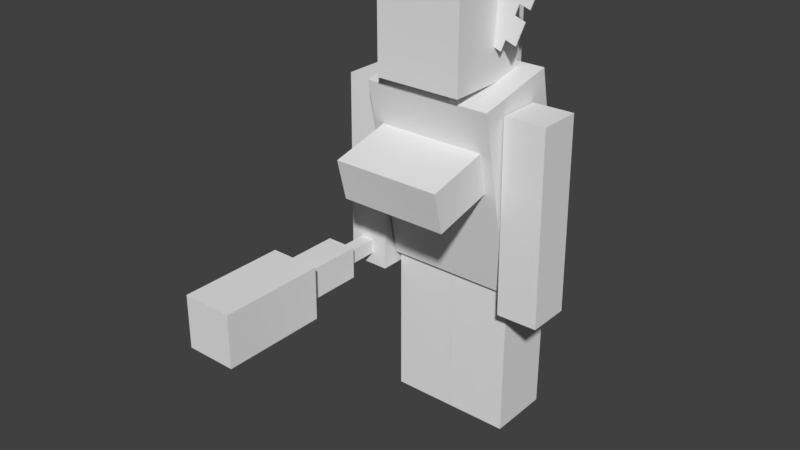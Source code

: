 # Source: cavelady_join4.blend  (saved by Blender 2.78.0; exported with 4.5.12 LTS)
import bpy
from mathutils import Matrix  # noqa: F401  (used for matrix-valued properties, if any)

bpy.ops.wm.read_factory_settings(use_empty=True)
scene = bpy.context.scene
scene.name = 'Scene'

# ---- collections
col_collection_1 = bpy.data.collections.new('Collection 1'); scene.collection.children.link(col_collection_1)

# ---- materials (node trees are filled in below, after node groups)
mat_material_001 = bpy.data.materials.new('Material.001')
mat_material_001.alpha_threshold = 0.0
mat_material_001.use_transparent_shadow = False
mat_material_001.roughness = 0.5

# ---- material node trees

# ---- world
world_world = bpy.data.worlds.new('World'); scene.world = world_world
world_world.color = (0.05088, 0.05088, 0.05088)
world_world.use_sun_shadow = False
world_world.sun_shadow_jitter_overblur = 0.0
world_world.cycles.sampling_method = 'MANUAL'

# ---- meshes
me_plane_003 = bpy.data.meshes.new('Plane.003')
me_plane_003.from_pydata([(-0.3668, -0.3668, -0.005), (-0.3668, 0.1332, -0.005), (0.1332, -0.3668, -0.005), (0.1332, 0.1332, -0.005), (-0.3668, -0.1168, -0.005), (0.3832, -0.3668, -0.005), (-0.3668, 0.3832, -0.005), (-0.1168, -0.3668, -0.005), (0.1332, 0.3832, -0.005), (0.1332, -0.1168, -0.005), (-0.1168, 0.1332, -0.005), (0.3832, 0.1332, -0.005), (0.3832, -0.1168, -0.005), (-0.1168, -0.1168, -0.005), (-0.1168, 0.3832, -0.005), (-0.3668, -0.2418, -0.005), (-0.3668, 0.2582, -0.005), (0.008152, -0.3668, -0.005), (0.1332, 0.008152, -0.005), (-0.2418, 0.1332, -0.005), (0.2582, 0.1332, -0.005), (0.2582, -0.3668, -0.005), (-0.2418, -0.3668, -0.005), (0.1332, 0.2582, -0.005), (0.1332, -0.2418, -0.005), (0.008152, 0.1332, -0.005), (0.3832, -0.2418, -0.005), (0.2582, -0.1168, -0.005), (-0.1168, 0.008152, -0.005), (-0.1168, -0.2418, -0.005), (-0.2418, -0.1168, -0.005), (0.008152, -0.1168, -0.005), (-0.1168, 0.2582, -0.005), (-0.2418, 0.3832, -0.005), (0.008152, 0.3832, -0.005), (0.3832, 0.2582, -0.005), (0.2582, 0.3832, -0.005), (0.2582, 0.2582, -0.005), (0.008152, 0.2582, -0.005), (-0.2418, 0.2582, -0.005), (0.008152, -0.2418, -0.005), (-0.2418, -0.2418, -0.005), (-0.2418, 0.008152, -0.005), (0.2582, -0.2418, -0.005), (0.2582, 0.008152, -0.005), (0.008152, 0.008152, -0.005), (-0.3668, -0.2418, 0.005), (-0.3668, -0.3668, 0.005), (-0.3668, 0.2582, 0.005), (-0.3668, 0.1332, 0.005), (0.008152, -0.3668, 0.005), (0.1332, -0.3668, 0.005), (0.1332, 0.008152, 0.005), (0.1332, 0.1332, 0.005), (-0.2418, 0.1332, 0.005), (0.2582, 0.1332, 0.005), (0.2582, -0.3668, 0.005), (0.3832, -0.3668, 0.005), (-0.2418, -0.3668, 0.005), (-0.1168, -0.3668, 0.005), (0.1332, 0.2582, 0.005), (0.1332, 0.3832, 0.005), (0.1332, -0.2418, 0.005), (0.1332, -0.1168, 0.005), (0.008152, 0.1332, 0.005), (-0.1168, 0.1332, 0.005), (0.3832, -0.2418, 0.005), (0.3832, -0.1168, 0.005), (0.2582, -0.1168, 0.005), (-0.1168, 0.008152, 0.005), (-0.1168, -0.2418, 0.005), (-0.1168, -0.1168, 0.005), (-0.2418, -0.1168, 0.005), (-0.3668, -0.1168, 0.005), (0.008152, -0.1168, 0.005), (-0.1168, 0.2582, 0.005), (-0.1168, 0.3832, 0.005), (-0.2418, 0.3832, 0.005), (-0.3668, 0.3832, 0.005), (0.2582, 0.3832, 0.005), (0.3832, 0.1332, 0.005), (0.008152, 0.3832, 0.005), (0.3832, 0.2582, 0.005), (0.2582, 0.2582, 0.005), (0.008152, 0.2582, 0.005), (-0.2418, 0.2582, 0.005), (0.008152, -0.2418, 0.005), (-0.2418, -0.2418, 0.005), (-0.2418, 0.008152, 0.005), (0.2582, -0.2418, 0.005), (0.2582, 0.008152, 0.005), (0.008152, 0.008152, 0.005)], [], [(45, 25, 3, 18), (43, 27, 12, 26), (42, 19, 10, 28), (41, 30, 13, 29), (40, 31, 9, 24), (39, 33, 14, 32), (38, 34, 8, 23), (23, 8, 36, 37), (3, 23, 37, 20), (20, 37, 35, 11), (10, 32, 38, 25), (25, 38, 23, 3), (16, 6, 33, 39), (1, 16, 39, 19), (19, 39, 32, 10), (29, 13, 31, 40), (17, 40, 24, 2), (15, 4, 30, 41), (0, 15, 41, 22), (22, 41, 29, 7), (30, 42, 28, 13), (24, 9, 27, 43), (21, 43, 26, 5), (18, 3, 20, 44), (9, 18, 44, 27), (28, 10, 25, 45), (13, 28, 45, 31), (31, 45, 18, 9), (91, 52, 53, 64), (89, 66, 67, 68), (88, 69, 65, 54), (87, 70, 71, 72), (86, 62, 63, 74), (85, 75, 76, 77), (84, 60, 61, 81), (60, 83, 79, 61), (53, 55, 83, 60), (55, 80, 82, 83), (65, 64, 84, 75), (64, 53, 60, 84), (48, 85, 77, 78), (49, 54, 85, 48), (54, 65, 75, 85), (70, 86, 74, 71), (50, 51, 62, 86), (46, 87, 72, 73), (47, 58, 87, 46), (58, 59, 70, 87), (72, 71, 69, 88), (62, 89, 68, 63), (56, 57, 66, 89), (52, 90, 55, 53), (63, 68, 90, 52), (69, 91, 64, 65), (71, 74, 91, 69), (74, 63, 52, 91), (6, 16, 48, 78), (14, 33, 77, 76), (43, 21, 56, 89), (8, 34, 81, 61), (24, 43, 89, 62), (20, 11, 80, 55), (26, 12, 67, 66), (11, 35, 82, 80), (0, 22, 58, 47), (40, 17, 50, 86), (37, 36, 79, 83), (44, 20, 55, 90), (29, 40, 86, 70), (27, 44, 90, 68), (15, 0, 47, 46), (2, 24, 62, 51), (16, 1, 49, 48), (30, 4, 73, 72), (35, 37, 83, 82), (17, 2, 51, 50), (5, 26, 66, 57), (34, 38, 84, 81), (12, 27, 68, 67), (32, 14, 76, 75), (1, 19, 54, 49), (33, 6, 78, 77), (38, 32, 75, 84), (7, 29, 70, 59), (19, 42, 88, 54), (36, 8, 61, 79), (21, 5, 57, 56), (42, 30, 72, 88), (4, 15, 46, 73), (22, 7, 59, 58)])
_uv = me_plane_003.uv_layers.new(name='UVMap')
_uv.uv.foreach_set('vector', [0.1644, 0.6712, 0.1714, 0.6712, 0.1714, 0.6571, 0.1644, 0.6571, 0.1489, 0.6394, 0.1555, 0.6394, 0.1555, 0.6263, 0.1489, 0.6263, 0.1642, 0.7028, 0.1715, 0.7028, 0.1715, 0.6882, 0.1642, 0.6882, 0.1487, 0.7025, 0.1557, 0.7025, 0.1557, 0.6885, 0.1487, 0.6885, 0.1489, 0.6708, 0.1556, 0.6708, 0.1556, 0.6575, 0.1489, 0.6575, 0.1801, 0.7025, 0.187, 0.7025, 0.187, 0.6886, 0.1801, 0.6886, 0.18, 0.6712, 0.1871, 0.6712, 0.1871, 0.6571, 0.18, 0.6571, 0.1803, 0.655, 0.1868, 0.655, 0.1868, 0.642, 0.1803, 0.642, 0.1724, 0.6551, 0.1791, 0.6551, 0.1791, 0.6418, 0.1724, 0.6418, 0.1723, 0.6396, 0.1791, 0.6396, 0.1791, 0.626, 0.1723, 0.626, 0.1724, 0.6865, 0.179, 0.6865, 0.179, 0.6732, 0.1724, 0.6732, 0.1723, 0.671, 0.1792, 0.671, 0.1792, 0.6573, 0.1723, 0.6573, 0.1802, 0.7179, 0.1869, 0.7179, 0.1869, 0.7044, 0.1802, 0.7044, 0.1723, 0.7179, 0.1791, 0.7179, 0.1791, 0.7044, 0.1723, 0.7044, 0.1724, 0.7021, 0.179, 0.7021, 0.179, 0.6889, 0.1724, 0.6889, 0.1489, 0.6865, 0.1556, 0.6865, 0.1556, 0.6732, 0.1489, 0.6732, 0.1412, 0.6705, 0.1475, 0.6705, 0.1475, 0.6578, 0.1412, 0.6578, 0.149, 0.718, 0.1558, 0.718, 0.1558, 0.7044, 0.149, 0.7044, 0.141, 0.7181, 0.1479, 0.7181, 0.1479, 0.7043, 0.141, 0.7043, 0.1409, 0.7024, 0.1478, 0.7024, 0.1478, 0.6886, 0.1409, 0.6886, 0.1567, 0.7023, 0.1634, 0.7023, 0.1634, 0.6887, 0.1567, 0.6887, 0.1488, 0.6554, 0.1557, 0.6554, 0.1557, 0.6416, 0.1488, 0.6416, 0.1415, 0.6386, 0.1473, 0.6386, 0.1473, 0.627, 0.1415, 0.627, 0.1647, 0.6549, 0.1711, 0.6549, 0.1711, 0.6421, 0.1647, 0.6421, 0.1569, 0.6548, 0.1632, 0.6548, 0.1632, 0.6422, 0.1569, 0.6422, 0.1645, 0.6867, 0.1713, 0.6867, 0.1713, 0.673, 0.1645, 0.673, 0.1566, 0.6867, 0.1635, 0.6867, 0.1635, 0.673, 0.1566, 0.673, 0.1567, 0.6708, 0.1634, 0.6708, 0.1634, 0.6575, 0.1567, 0.6575, 0.1644, 0.6712, 0.1644, 0.6571, 0.1714, 0.6571, 0.1714, 0.6712, 0.1489, 0.6394, 0.1489, 0.6263, 0.1555, 0.6263, 0.1555, 0.6394, 0.1642, 0.7028, 0.1642, 0.6882, 0.1715, 0.6882, 0.1715, 0.7028, 0.1487, 0.7025, 0.1487, 0.6885, 0.1557, 0.6885, 0.1557, 0.7025, 0.1489, 0.6708, 0.1489, 0.6575, 0.1556, 0.6575, 0.1556, 0.6708, 0.1801, 0.7025, 0.1801, 0.6886, 0.187, 0.6886, 0.187, 0.7025, 0.18, 0.6712, 0.18, 0.6571, 0.1871, 0.6571, 0.1871, 0.6712, 0.1803, 0.655, 0.1803, 0.642, 0.1868, 0.642, 0.1868, 0.655, 0.1724, 0.6551, 0.1724, 0.6418, 0.1791, 0.6418, 0.1791, 0.6551, 0.1723, 0.6396, 0.1723, 0.626, 0.1791, 0.626, 0.1791, 0.6396, 0.1724, 0.6865, 0.1724, 0.6732, 0.179, 0.6732, 0.179, 0.6865, 0.1723, 0.671, 0.1723, 0.6573, 0.1792, 0.6573, 0.1792, 0.671, 0.1802, 0.7179, 0.1802, 0.7044, 0.1869, 0.7044, 0.1869, 0.7179, 0.1723, 0.7179, 0.1723, 0.7044, 0.1791, 0.7044, 0.1791, 0.7179, 0.1724, 0.7021, 0.1724, 0.6889, 0.179, 0.6889, 0.179, 0.7021, 0.1489, 0.6865, 0.1489, 0.6732, 0.1556, 0.6732, 0.1556, 0.6865, 0.1412, 0.6705, 0.1412, 0.6578, 0.1475, 0.6578, 0.1475, 0.6705, 0.149, 0.718, 0.149, 0.7044, 0.1558, 0.7044, 0.1558, 0.718, 0.141, 0.7181, 0.141, 0.7043, 0.1479, 0.7043, 0.1479, 0.7181, 0.1409, 0.7024, 0.1409, 0.6886, 0.1478, 0.6886, 0.1478, 0.7024, 0.1567, 0.7023, 0.1567, 0.6887, 0.1634, 0.6887, 0.1634, 0.7023, 0.1488, 0.6554, 0.1488, 0.6416, 0.1557, 0.6416, 0.1557, 0.6554, 0.1415, 0.6386, 0.1415, 0.627, 0.1473, 0.627, 0.1473, 0.6386, 0.1647, 0.6549, 0.1647, 0.6421, 0.1711, 0.6421, 0.1711, 0.6549, 0.1569, 0.6548, 0.1569, 0.6422, 0.1632, 0.6422, 0.1632, 0.6548, 0.1645, 0.6867, 0.1645, 0.673, 0.1713, 0.673, 0.1713, 0.6867, 0.1566, 0.6867, 0.1566, 0.673, 0.1635, 0.673, 0.1635, 0.6867, 0.1567, 0.6708, 0.1567, 0.6575, 0.1634, 0.6575, 0.1634, 0.6708, 0.1869, 0.7179, 0.1802, 0.7179, 0.1802, 0.7179, 0.1869, 0.7179, 0.187, 0.6886, 0.187, 0.7025, 0.187, 0.7025, 0.187, 0.6886, 0.1473, 0.6386, 0.1415, 0.6386, 0.1415, 0.6386, 0.1473, 0.6386, 0.1871, 0.6571, 0.1871, 0.6712, 0.1871, 0.6712, 0.1871, 0.6571, 0.1488, 0.6554, 0.1488, 0.6416, 0.1488, 0.6416, 0.1488, 0.6554, 0.1723, 0.6396, 0.1723, 0.626, 0.1723, 0.626, 0.1723, 0.6396, 0.1489, 0.6263, 0.1555, 0.6263, 0.1555, 0.6263, 0.1489, 0.6263, 0.1723, 0.626, 0.1791, 0.626, 0.1791, 0.626, 0.1723, 0.626, 0.141, 0.7181, 0.141, 0.7043, 0.141, 0.7043, 0.141, 0.7181, 0.1475, 0.6705, 0.1412, 0.6705, 0.1412, 0.6705, 0.1475, 0.6705, 0.1803, 0.642, 0.1868, 0.642, 0.1868, 0.642, 0.1803, 0.642, 0.1647, 0.6421, 0.1711, 0.6421, 0.1711, 0.6421, 0.1647, 0.6421, 0.1489, 0.6865, 0.1489, 0.6732, 0.1489, 0.6732, 0.1489, 0.6865, 0.1569, 0.6422, 0.1632, 0.6422, 0.1632, 0.6422, 0.1569, 0.6422, 0.1479, 0.7181, 0.141, 0.7181, 0.141, 0.7181, 0.1479, 0.7181, 0.1412, 0.6578, 0.1475, 0.6578, 0.1475, 0.6578, 0.1412, 0.6578, 0.1791, 0.7179, 0.1723, 0.7179, 0.1723, 0.7179, 0.1791, 0.7179, 0.1558, 0.7044, 0.1558, 0.718, 0.1558, 0.718, 0.1558, 0.7044, 0.1791, 0.626, 0.1791, 0.6396, 0.1791, 0.6396, 0.1791, 0.626, 0.1412, 0.6705, 0.1412, 0.6578, 0.1412, 0.6578, 0.1412, 0.6705, 0.1415, 0.627, 0.1473, 0.627, 0.1473, 0.627, 0.1415, 0.627, 0.1871, 0.6712, 0.18, 0.6712, 0.18, 0.6712, 0.1871, 0.6712, 0.1555, 0.6263, 0.1555, 0.6394, 0.1555, 0.6394, 0.1555, 0.6263, 0.1801, 0.6886, 0.187, 0.6886, 0.187, 0.6886, 0.1801, 0.6886, 0.1723, 0.7179, 0.1723, 0.7044, 0.1723, 0.7044, 0.1723, 0.7179, 0.1869, 0.7044, 0.1869, 0.7179, 0.1869, 0.7179, 0.1869, 0.7044, 0.179, 0.6732, 0.179, 0.6865, 0.179, 0.6865, 0.179, 0.6732, 0.1409, 0.6886, 0.1478, 0.6886, 0.1478, 0.6886, 0.1409, 0.6886, 0.1715, 0.7028, 0.1642, 0.7028, 0.1642, 0.7028, 0.1715, 0.7028, 0.1868, 0.642, 0.1868, 0.655, 0.1868, 0.655, 0.1868, 0.642, 0.1415, 0.6386, 0.1415, 0.627, 0.1415, 0.627, 0.1415, 0.6386, 0.1634, 0.7023, 0.1567, 0.7023, 0.1567, 0.7023, 0.1634, 0.7023, 0.1558, 0.718, 0.149, 0.718, 0.149, 0.718, 0.1558, 0.718, 0.1409, 0.7024, 0.1409, 0.6886, 0.1409, 0.6886, 0.1409, 0.7024])
me_plane_003.use_remesh_preserve_volume = False
me_plane_003.use_remesh_preserve_attributes = False
me_plane_003.use_mirror_vertex_groups = False
me_plane_003.update()
me_cube_010 = bpy.data.meshes.new('Cube.010')
me_cube_010.from_pydata([(-0.4605, -0.2002, -1.159), (-0.4605, -0.2002, 1.159), (-0.4605, 0.2002, -1.159), (-0.4605, 0.2002, 1.159), (0.4605, -0.2002, -1.159), (0.4605, -0.2002, 1.159), (0.4605, 0.2002, -1.159), (0.4605, 0.2002, 1.159)], [], [(0, 1, 3, 2), (2, 3, 7, 6), (6, 7, 5, 4), (4, 5, 1, 0), (2, 6, 4, 0), (7, 3, 1, 5)])
_uv = me_cube_010.uv_layers.new(name='UVMap')
_uv.uv.foreach_set('vector', [0.9915, 0.7828, 0.9915, 0.968, 0.9849, 0.968, 0.9849, 0.7828, 0.9057, 0.7828, 0.9057, 0.968, 0.8682, 0.968, 0.8682, 0.7828, 0.9996, 0.7828, 0.9996, 0.968, 0.9929, 0.968, 0.9929, 0.7828, 0.8666, 0.7828, 0.8666, 0.968, 0.8291, 0.968, 0.8291, 0.7828, 0.8648, 0.745, 0.8648, 0.7702, 0.8471, 0.7702, 0.8471, 0.745, 0.955, 0.9278, 0.955, 0.9464, 0.9392, 0.9464, 0.9392, 0.9278])
me_cube_010.use_remesh_preserve_volume = False
me_cube_010.use_remesh_preserve_attributes = False
me_cube_010.use_mirror_vertex_groups = False
me_cube_010.update()
me_cube_009 = bpy.data.meshes.new('Cube.009')
me_cube_009.from_pydata([(-3.455, -2.047, -1.337), (-3.455, -2.047, 1.337), (-3.455, 2.047, -1.337), (-3.455, 2.047, 1.337), (3.455, -2.047, -1.337), (3.455, -2.047, 1.337), (3.455, 2.047, -1.337), (3.455, 2.047, 1.337)], [], [(0, 1, 3, 2), (2, 3, 7, 6), (6, 7, 5, 4), (4, 5, 1, 0), (2, 6, 4, 0), (7, 3, 1, 5)])
_uv = me_cube_009.uv_layers.new(name='UVMap')
_uv.uv.foreach_set('vector', [0.6402, 0.6255, 0.6402, 0.6867, 0.5943, 0.6867, 0.5943, 0.6255, 0.8436, 0.6255, 0.8436, 0.6867, 0.7664, 0.6867, 0.7664, 0.6255, 0.7652, 0.6255, 0.7652, 0.6867, 0.7194, 0.6867, 0.7194, 0.6255, 0.7183, 0.6255, 0.7183, 0.6867, 0.6412, 0.6867, 0.6412, 0.6255, 0.7192, 0.673, 0.7962, 0.673, 0.7962, 0.7806, 0.7192, 0.7806, 0.7181, 0.7806, 0.6411, 0.7806, 0.6411, 0.673, 0.7181, 0.673])
me_cube_009.use_remesh_preserve_volume = False
me_cube_009.use_remesh_preserve_attributes = False
me_cube_009.use_mirror_vertex_groups = False
me_cube_009.update()
me_cube_008 = bpy.data.meshes.new('Cube.008')
me_cube_008.from_pydata([(-0.8479, -0.8926, -5.785), (-0.8479, -0.8926, 5.785), (-0.8479, 0.8926, -5.785), (-0.8479, 0.8926, 5.785), (0.8479, -0.8926, -5.785), (0.8479, -0.8926, 5.785), (0.8479, 0.8926, -5.785), (0.8479, 0.8926, 5.785)], [], [(0, 1, 3, 2), (2, 3, 7, 6), (6, 7, 5, 4), (4, 5, 1, 0), (2, 6, 4, 0), (7, 3, 1, 5)])
_uv = me_cube_008.uv_layers.new(name='UVMap')
_uv.uv.foreach_set('vector', [0.6556, 0.7829, 0.6556, 0.9514, 0.6258, 0.9514, 0.6258, 0.7829, 0.7496, 0.7829, 0.7496, 0.9514, 0.7198, 0.9514, 0.7198, 0.7829, 0.7026, 0.7829, 0.7026, 0.9514, 0.6728, 0.9514, 0.6728, 0.7829, 0.6243, 0.7829, 0.6243, 0.9514, 0.5945, 0.9514, 0.5945, 0.7829, 0.6587, 0.9441, 0.6587, 0.9991, 0.6289, 0.9991, 0.6289, 0.9441, 0.7344, 0.9416, 0.7344, 0.9966, 0.7046, 0.9966, 0.7046, 0.9416])
me_cube_008.materials.append(mat_material_001)
me_cube_008.use_remesh_preserve_volume = False
me_cube_008.use_remesh_preserve_attributes = False
me_cube_008.use_mirror_vertex_groups = False
me_cube_008.update()
me_cube_007 = bpy.data.meshes.new('Cube.007')
me_cube_007.from_pydata([(-0.8479, -0.8926, -1.756), (-0.8479, -0.8926, 1.756), (-0.8479, 0.8926, -1.756), (-0.8479, 0.8926, 1.756), (0.8479, -0.8926, -1.756), (0.8479, -0.8926, 1.756), (0.8479, 0.8926, -1.756), (0.8479, 0.8926, 1.756)], [], [(0, 1, 3, 2), (2, 3, 7, 6), (6, 7, 5, 4), (4, 5, 1, 0), (2, 6, 4, 0), (7, 3, 1, 5)])
_uv = me_cube_007.uv_layers.new(name='UVMap')
_uv.uv.foreach_set('vector', [0.6556, 0.7829, 0.6556, 0.9514, 0.6258, 0.9514, 0.6258, 0.7829, 0.7496, 0.7829, 0.7496, 0.9514, 0.7198, 0.9514, 0.7198, 0.7829, 0.7026, 0.7829, 0.7026, 0.9514, 0.6728, 0.9514, 0.6728, 0.7829, 0.6243, 0.7829, 0.6243, 0.9514, 0.5945, 0.9514, 0.5945, 0.7829, 0.6587, 0.9441, 0.6587, 0.9991, 0.6289, 0.9991, 0.6289, 0.9441, 0.7344, 0.9416, 0.7344, 0.9966, 0.7046, 0.9966, 0.7046, 0.9416])
me_cube_007.materials.append(mat_material_001)
me_cube_007.use_remesh_preserve_volume = False
me_cube_007.use_remesh_preserve_attributes = False
me_cube_007.use_mirror_vertex_groups = False
me_cube_007.update()
me_cube_006 = bpy.data.meshes.new('Cube.006')
me_cube_006.from_pydata([(-1.354, -1.412, -6.316), (-1.354, -1.412, 6.316), (-1.354, 1.412, -6.316), (-1.354, 1.412, 6.316), (1.354, -1.412, -6.316), (1.354, -1.412, 6.316), (1.354, 1.412, -6.316), (1.354, 1.412, 6.316)], [], [(0, 1, 3, 2), (2, 3, 7, 6), (6, 7, 5, 4), (4, 5, 1, 0), (2, 6, 4, 0), (7, 3, 1, 5)])
_uv = me_cube_006.uv_layers.new(name='UVMap')
_uv.uv.foreach_set('vector', [0.03106, 0.4065, 0.03106, 0.6874, 0.0002731, 0.6874, 0.0002731, 0.4065, 0.1246, 0.4065, 0.1246, 0.6874, 0.09382, 0.6874, 0.09382, 0.4065, 0.09359, 0.4065, 0.09359, 0.6874, 0.0628, 0.6874, 0.0628, 0.4065, 0.06212, 0.4065, 0.06212, 0.6874, 0.03133, 0.6874, 0.03133, 0.4065, 0.09355, 0.7498, 0.06279, 0.7498, 0.06279, 0.6882, 0.09355, 0.6882, 0.0621, 0.7498, 0.03134, 0.7498, 0.03134, 0.6882, 0.0621, 0.6882])
me_cube_006.use_remesh_preserve_volume = False
me_cube_006.use_remesh_preserve_attributes = False
me_cube_006.use_mirror_vertex_groups = False
me_cube_006.update()
me_cube_005 = bpy.data.meshes.new('Cube.005')
me_cube_005.from_pydata([(-1.257, -1.274, -3.407), (-1.257, -1.274, 3.407), (-1.257, 1.274, -3.407), (-1.257, 1.274, 3.407), (1.257, -1.274, -3.407), (1.257, -1.274, 3.407), (1.257, 1.274, -3.407), (1.257, 1.274, 3.407)], [], [(0, 1, 3, 2), (2, 3, 7, 6), (6, 7, 5, 4), (4, 5, 1, 0), (2, 6, 4, 0), (7, 3, 1, 5)])
_uv = me_cube_005.uv_layers.new(name='UVMap')
_uv.uv.foreach_set('vector', [0.04668, 0.03172, 0.04668, 0.2809, 6.278e-05, 0.2809, 6.277e-05, 0.03172, 0.1874, 0.03172, 0.1874, 0.2809, 0.1408, 0.2809, 0.1408, 0.03172, 0.1404, 0.03172, 0.1404, 0.2809, 0.09383, 0.2809, 0.09383, 0.03172, 0.09367, 0.03172, 0.09367, 0.2809, 0.04705, 0.2809, 0.04705, 0.03172, 0.1405, 0.3748, 0.09406, 0.3748, 0.09406, 0.282, 0.1405, 0.282, 0.09345, 0.3748, 0.04701, 0.3748, 0.04701, 0.282, 0.09345, 0.282])
me_cube_005.use_remesh_preserve_volume = False
me_cube_005.use_remesh_preserve_attributes = False
me_cube_005.use_mirror_vertex_groups = False
me_cube_005.update()
me_cube_004 = bpy.data.meshes.new('Cube.004')
me_cube_004.from_pydata([(-0.8479, -0.8926, -1.756), (-0.8479, -0.8926, 1.756), (-0.8479, 0.8926, -1.756), (-0.8479, 0.8926, 1.756), (0.8479, -0.8926, -1.756), (0.8479, -0.8926, 1.756), (0.8479, 0.8926, -1.756), (0.8479, 0.8926, 1.756)], [], [(0, 1, 3, 2), (2, 3, 7, 6), (6, 7, 5, 4), (4, 5, 1, 0), (2, 6, 4, 0), (7, 3, 1, 5)])
_uv = me_cube_004.uv_layers.new(name='UVMap')
_uv.uv.foreach_set('vector', [0.6556, 0.7829, 0.6556, 0.9514, 0.6258, 0.9514, 0.6258, 0.7829, 0.7496, 0.7829, 0.7496, 0.9514, 0.7198, 0.9514, 0.7198, 0.7829, 0.7026, 0.7829, 0.7026, 0.9514, 0.6728, 0.9514, 0.6728, 0.7829, 0.6243, 0.7829, 0.6243, 0.9514, 0.5945, 0.9514, 0.5945, 0.7829, 0.6587, 0.9441, 0.6587, 0.9991, 0.6289, 0.9991, 0.6289, 0.9441, 0.7344, 0.9416, 0.7344, 0.9966, 0.7046, 0.9966, 0.7046, 0.9416])
me_cube_004.materials.append(mat_material_001)
me_cube_004.use_remesh_preserve_volume = False
me_cube_004.use_remesh_preserve_attributes = False
me_cube_004.use_mirror_vertex_groups = False
me_cube_004.update()
me_cube_003 = bpy.data.meshes.new('Cube.003')
me_cube_003.from_pydata([(-1.431, -0.9478, -2.144), (-1.431, -0.9478, 2.144), (-1.431, 0.9478, -2.144), (-1.431, 0.9478, 2.144), (1.431, -0.9478, -2.144), (1.431, -0.9478, 2.144), (1.431, 0.9478, -2.144), (1.431, 0.9478, 2.144)], [], [(0, 1, 3, 2), (2, 3, 7, 6), (6, 7, 5, 4), (4, 5, 1, 0), (2, 6, 4, 0), (7, 3, 1, 5)])
_uv = me_cube_003.uv_layers.new(name='UVMap')
_uv.uv.foreach_set('vector', [0.3275, 0.5948, 0.3275, 0.8746, 0.2667, 0.8746, 0.2667, 0.5948, 0.5778, 0.5948, 0.5778, 0.8746, 0.4847, 0.8746, 0.4847, 0.5948, 0.4831, 0.5948, 0.4831, 0.8746, 0.4222, 0.8746, 0.4222, 0.5948, 0.4215, 0.5948, 0.4215, 0.8746, 0.3284, 0.8746, 0.3284, 0.5948, 0.5154, 0.9999, 0.4223, 0.9999, 0.4223, 0.8766, 0.5154, 0.8766, 0.4214, 0.9999, 0.3282, 0.9999, 0.3282, 0.8766, 0.4214, 0.8766])
me_cube_003.use_remesh_preserve_volume = False
me_cube_003.use_remesh_preserve_attributes = False
me_cube_003.use_mirror_vertex_groups = False
me_cube_003.update()
me_cube_002 = bpy.data.meshes.new('Cube.002')
me_cube_002.from_pydata([(-1.905, -1.883, -1.899), (-1.905, -1.883, 1.899), (-1.905, 1.883, -1.899), (-1.905, 1.883, 1.899), (1.905, -1.883, -1.899), (1.905, -1.883, 1.899), (1.905, 1.883, -1.899), (1.905, 1.883, 1.899)], [], [(0, 1, 3, 2), (2, 3, 7, 6), (6, 7, 5, 4), (4, 5, 1, 0), (2, 6, 4, 0), (7, 3, 1, 5)])
_uv = me_cube_002.uv_layers.new(name='UVMap')
_uv.uv.foreach_set('vector', [0.06233, 0.7517, 0.06233, 0.8744, 0.0009298, 0.8744, 0.0009298, 0.7517, 0.2491, 0.7517, 0.2491, 0.8744, 0.1877, 0.8744, 0.1877, 0.7517, 0.1868, 0.7517, 0.1868, 0.8744, 0.1254, 0.8744, 0.1254, 0.7517, 0.1243, 0.7517, 0.1243, 0.8744, 0.06287, 0.8744, 0.06287, 0.7517, 0.187, 0.8767, 0.187, 0.9994, 0.1256, 0.9994, 0.1256, 0.8767, 0.1243, 0.8768, 0.1243, 0.9995, 0.06287, 0.9995, 0.06287, 0.8768])
me_cube_002.use_remesh_preserve_volume = False
me_cube_002.use_remesh_preserve_attributes = False
me_cube_002.use_mirror_vertex_groups = False
me_cube_002.update()
me_cube_001 = bpy.data.meshes.new('Cube.001')
me_cube_001.from_pydata([(-1.354, -1.412, -6.316), (-1.354, -1.412, 6.316), (-1.354, 1.412, -6.316), (-1.354, 1.412, 6.316), (1.354, -1.412, -6.316), (1.354, -1.412, 6.316), (1.354, 1.412, -6.316), (1.354, 1.412, 6.316)], [], [(0, 1, 3, 2), (2, 3, 7, 6), (6, 7, 5, 4), (4, 5, 1, 0), (2, 6, 4, 0), (7, 3, 1, 5)])
_uv = me_cube_001.uv_layers.new(name='UVMap')
_uv.uv.foreach_set('vector', [0.03106, 0.4065, 0.03106, 0.6874, 0.0002731, 0.6874, 0.0002731, 0.4065, 0.1246, 0.4065, 0.1246, 0.6874, 0.09382, 0.6874, 0.09382, 0.4065, 0.09359, 0.4065, 0.09359, 0.6874, 0.0628, 0.6874, 0.0628, 0.4065, 0.06212, 0.4065, 0.06212, 0.6874, 0.03133, 0.6874, 0.03133, 0.4065, 0.09355, 0.7498, 0.06279, 0.7498, 0.06279, 0.6882, 0.09355, 0.6882, 0.0621, 0.7498, 0.03134, 0.7498, 0.03134, 0.6882, 0.0621, 0.6882])
me_cube_001.use_remesh_preserve_volume = False
me_cube_001.use_remesh_preserve_attributes = False
me_cube_001.use_mirror_vertex_groups = False
me_cube_001.update()
me_cube = bpy.data.meshes.new('Cube')
me_cube.from_pydata([(-1.257, -1.274, -3.407), (-1.257, -1.274, 3.407), (-1.257, 1.274, -3.407), (-1.257, 1.274, 3.407), (1.257, -1.274, -3.407), (1.257, -1.274, 3.407), (1.257, 1.274, -3.407), (1.257, 1.274, 3.407)], [], [(0, 1, 3, 2), (2, 3, 7, 6), (6, 7, 5, 4), (4, 5, 1, 0), (2, 6, 4, 0), (7, 3, 1, 5)])
_uv = me_cube.uv_layers.new(name='UVMap')
_uv.uv.foreach_set('vector', [0.04668, 0.03172, 0.04668, 0.2809, 6.278e-05, 0.2809, 6.277e-05, 0.03172, 0.1874, 0.03172, 0.1874, 0.2809, 0.1408, 0.2809, 0.1408, 0.03172, 0.1404, 0.03172, 0.1404, 0.2809, 0.09383, 0.2809, 0.09383, 0.03172, 0.09367, 0.03172, 0.09367, 0.2809, 0.04705, 0.2809, 0.04705, 0.03172, 0.1405, 0.3748, 0.09406, 0.3748, 0.09406, 0.282, 0.1405, 0.282, 0.09345, 0.3748, 0.04701, 0.3748, 0.04701, 0.282, 0.09345, 0.282])
me_cube.use_remesh_preserve_volume = False
me_cube.use_remesh_preserve_attributes = False
me_cube.use_mirror_vertex_groups = False
me_cube.update()
arm_armature_001 = bpy.data.armatures.new('Armature.001')  # bones are not reproduced

# ---- objects
ob_armature = bpy.data.objects.new('Armature', arm_armature_001)
ob_rose = bpy.data.objects.new('Rose', me_plane_003)
ob_hair = bpy.data.objects.new('Hair', me_cube_010)
ob_boobs = bpy.data.objects.new('Boobs', me_cube_009)
ob_handle = bpy.data.objects.new('Handle', me_cube_008)
ob_club1 = bpy.data.objects.new('Club1', me_cube_007)
ob_arm_left = bpy.data.objects.new('Arm_Left', me_cube_006)
ob_leg_left = bpy.data.objects.new('Leg_Left', me_cube_005)
ob_club2 = bpy.data.objects.new('Club2', me_cube_004)
ob_body = bpy.data.objects.new('Body', me_cube_003)
ob_head = bpy.data.objects.new('Head', me_cube_002)
ob_arm_right = bpy.data.objects.new('Arm_Right', me_cube_001)
ob_leg_right = bpy.data.objects.new('Leg_Right', me_cube)

# ---- transforms, parenting, visibility, modifiers, constraints
ob_armature.location = (0.2273, 0.0, 0.0)
ob_armature.show_in_front = True
ob_armature.lineart.crease_threshold = 0.0
ob_rose.parent = ob_armature
ob_rose.matrix_parent_inverse = Matrix(((1.0, 0.0, 0.0, -0.2273), (0.0, 1.0, 0.0, 0.0), (0.0, 0.0, 1.0, 0.0), (0.0, 0.0, 0.0, 1.0)))
ob_rose.location = (0.2676, -0.2276, 3.054)
ob_rose.rotation_euler = (1.835, 1.9, 0.2506)
ob_rose.scale = (0.6455, 0.6455, 0.6455)
ob_rose.lineart.crease_threshold = 0.0
_vg = ob_rose.vertex_groups.new(name='Body')
_vg = ob_rose.vertex_groups.new(name='Head')
_vg = ob_rose.vertex_groups.new(name='Hair')
_vg = ob_rose.vertex_groups.new(name='Boobs')
_vg = ob_rose.vertex_groups.new(name='Leg_Left')
_vg = ob_rose.vertex_groups.new(name='Leg_Right')
_vg = ob_rose.vertex_groups.new(name='Arm_Right')
_vg = ob_rose.vertex_groups.new(name='Club')
_vg = ob_rose.vertex_groups.new(name='Arm_Left')
_m = ob_rose.modifiers.new('Armature', 'ARMATURE')
_m.object = ob_armature
ob_hair.parent = ob_armature
ob_hair.matrix_parent_inverse = Matrix(((1.0, 0.0, 0.0, -0.2273), (0.0, 1.0, 0.0, 0.0), (0.0, 0.0, 1.0, 0.0), (0.0, 0.0, 0.0, 1.0)))
ob_hair.location = (-0.01169, 0.08953, 2.545)
ob_hair.scale = (0.4749, 0.4749, 0.4749)
ob_hair.lineart.crease_threshold = 0.0
_vg = ob_hair.vertex_groups.new(name='Body')
_vg = ob_hair.vertex_groups.new(name='Head')
_vg = ob_hair.vertex_groups.new(name='Hair')
_vg.add([0, 1, 2, 3, 4, 5, 6, 7], 1.0, 'REPLACE')
_vg = ob_hair.vertex_groups.new(name='Boobs')
_vg = ob_hair.vertex_groups.new(name='Leg_Left')
_vg = ob_hair.vertex_groups.new(name='Leg_Right')
_vg = ob_hair.vertex_groups.new(name='Arm_Right')
_vg = ob_hair.vertex_groups.new(name='Club')
_vg = ob_hair.vertex_groups.new(name='Arm_Left')
_m = ob_hair.modifiers.new('Armature', 'ARMATURE')
_m.object = ob_armature
ob_boobs.parent = ob_armature
ob_boobs.matrix_parent_inverse = Matrix(((1.0, 0.0, 0.0, -0.2273), (0.0, 1.0, 0.0, 0.0), (0.0, 0.0, 1.0, 0.0), (0.0, 0.0, 0.0, 1.0)))
ob_boobs.location = (-0.004448, -0.6611, 1.985)
ob_boobs.rotation_euler = (0.2407, 5.294e-17, 6.402e-18)
ob_boobs.scale = (0.1119, 0.1119, 0.1119)
ob_boobs.lineart.crease_threshold = 0.0
_vg = ob_boobs.vertex_groups.new(name='Body')
_vg = ob_boobs.vertex_groups.new(name='Head')
_vg = ob_boobs.vertex_groups.new(name='Hair')
_vg = ob_boobs.vertex_groups.new(name='Boobs')
_vg.add([0, 1, 2, 3, 4, 5, 6, 7], 1.0, 'REPLACE')
_vg = ob_boobs.vertex_groups.new(name='Leg_Left')
_vg = ob_boobs.vertex_groups.new(name='Leg_Right')
_vg = ob_boobs.vertex_groups.new(name='Arm_Right')
_vg = ob_boobs.vertex_groups.new(name='Club')
_vg = ob_boobs.vertex_groups.new(name='Arm_Left')
_m = ob_boobs.modifiers.new('Armature', 'ARMATURE')
_m.object = ob_armature
ob_handle.parent = ob_armature
ob_handle.matrix_parent_inverse = Matrix(((1.0, 0.0, 0.0, -0.2273), (0.0, 1.0, 0.0, 0.0), (0.0, 0.0, 1.0, 0.0), (0.0, 0.0, 0.0, 1.0)))
ob_handle.location = (-0.6424, -0.3012, 1.171)
ob_handle.rotation_euler = (-1.571, 0.008625, 1.159e-09)
ob_handle.scale = (0.05772, 0.05772, 0.05772)
ob_handle.lineart.crease_threshold = 0.0
_vg = ob_handle.vertex_groups.new(name='Body')
_vg = ob_handle.vertex_groups.new(name='Head')
_vg = ob_handle.vertex_groups.new(name='Hair')
_vg = ob_handle.vertex_groups.new(name='Boobs')
_vg = ob_handle.vertex_groups.new(name='Leg_Left')
_vg = ob_handle.vertex_groups.new(name='Leg_Right')
_vg = ob_handle.vertex_groups.new(name='Arm_Right')
_vg = ob_handle.vertex_groups.new(name='Club')
_vg.add([0, 1, 2, 3, 4, 5, 6, 7], 1.0, 'REPLACE')
_vg = ob_handle.vertex_groups.new(name='Arm_Left')
_m = ob_handle.modifiers.new('Armature', 'ARMATURE')
_m.object = ob_armature
ob_club1.parent = ob_armature
ob_club1.matrix_parent_inverse = Matrix(((1.0, 0.0, 0.0, -0.2273), (0.0, 1.0, 0.0, 0.0), (0.0, 0.0, 1.0, 0.0), (0.0, 0.0, 0.0, 1.0)))
ob_club1.location = (-0.6421, -0.8591, 1.174)
ob_club1.rotation_euler = (-1.571, 0.008625, 1.159e-09)
ob_club1.scale = (0.1287, 0.1287, 0.1287)
ob_club1.lineart.crease_threshold = 0.0
_vg = ob_club1.vertex_groups.new(name='Body')
_vg = ob_club1.vertex_groups.new(name='Head')
_vg = ob_club1.vertex_groups.new(name='Hair')
_vg = ob_club1.vertex_groups.new(name='Boobs')
_vg = ob_club1.vertex_groups.new(name='Leg_Left')
_vg = ob_club1.vertex_groups.new(name='Leg_Right')
_vg = ob_club1.vertex_groups.new(name='Arm_Right')
_vg = ob_club1.vertex_groups.new(name='Club')
_vg.add([0, 1, 2, 3, 4, 5, 6, 7], 1.0, 'REPLACE')
_vg = ob_club1.vertex_groups.new(name='Arm_Left')
_m = ob_club1.modifiers.new('Armature', 'ARMATURE')
_m.object = ob_armature
ob_arm_left.parent = ob_armature
ob_arm_left.matrix_parent_inverse = Matrix(((1.0, 0.0, 0.0, -0.2273), (0.0, 1.0, 0.0, 0.0), (0.0, 0.0, 1.0, 0.0), (0.0, 0.0, 0.0, 1.0)))
ob_arm_left.location = (0.6255, -0.2102, 1.725)
ob_arm_left.rotation_euler = (1.093e-11, -0.01276, -1.714e-09)
ob_arm_left.scale = (0.1098, 0.1098, 0.1098)
ob_arm_left.lineart.crease_threshold = 0.0
_vg = ob_arm_left.vertex_groups.new(name='Body')
_vg = ob_arm_left.vertex_groups.new(name='Head')
_vg = ob_arm_left.vertex_groups.new(name='Hair')
_vg = ob_arm_left.vertex_groups.new(name='Boobs')
_vg = ob_arm_left.vertex_groups.new(name='Leg_Left')
_vg = ob_arm_left.vertex_groups.new(name='Leg_Right')
_vg = ob_arm_left.vertex_groups.new(name='Arm_Right')
_vg = ob_arm_left.vertex_groups.new(name='Club')
_vg = ob_arm_left.vertex_groups.new(name='Arm_Left')
_vg.add([0, 1, 2, 3, 4, 5, 6, 7], 1.0, 'REPLACE')
_m = ob_arm_left.modifiers.new('Armature', 'ARMATURE')
_m.object = ob_armature
ob_leg_left.parent = ob_armature
ob_leg_left.matrix_parent_inverse = Matrix(((1.0, 0.0, 0.0, -0.2273), (0.0, 1.0, 0.0, 0.0), (0.0, 0.0, 1.0, 0.0), (0.0, 0.0, 0.0, 1.0)))
ob_leg_left.location = (0.2272, 0.01356, 0.6174)
ob_leg_left.scale = (0.181, 0.181, 0.181)
ob_leg_left.lineart.crease_threshold = 0.0
_vg = ob_leg_left.vertex_groups.new(name='Body')
_vg = ob_leg_left.vertex_groups.new(name='Head')
_vg = ob_leg_left.vertex_groups.new(name='Hair')
_vg = ob_leg_left.vertex_groups.new(name='Boobs')
_vg = ob_leg_left.vertex_groups.new(name='Leg_Left')
_vg.add([0, 1, 2, 3, 4, 5, 6, 7], 1.0, 'REPLACE')
_vg = ob_leg_left.vertex_groups.new(name='Leg_Right')
_vg = ob_leg_left.vertex_groups.new(name='Arm_Right')
_vg = ob_leg_left.vertex_groups.new(name='Club')
_vg = ob_leg_left.vertex_groups.new(name='Arm_Left')
_m = ob_leg_left.modifiers.new('Armature', 'ARMATURE')
_m.object = ob_armature
ob_club2.parent = ob_armature
ob_club2.matrix_parent_inverse = Matrix(((1.0, 0.0, 0.0, -0.2273), (0.0, 1.0, 0.0, 0.0), (0.0, 0.0, 1.0, 0.0), (0.0, 0.0, 0.0, 1.0)))
ob_club2.location = (-0.6427, -1.465, 1.164)
ob_club2.rotation_euler = (-1.571, 0.008625, 1.159e-09)
ob_club2.scale = (0.2172, 0.2172, 0.2172)
ob_club2.lineart.crease_threshold = 0.0
_vg = ob_club2.vertex_groups.new(name='Body')
_vg = ob_club2.vertex_groups.new(name='Head')
_vg = ob_club2.vertex_groups.new(name='Hair')
_vg = ob_club2.vertex_groups.new(name='Boobs')
_vg = ob_club2.vertex_groups.new(name='Leg_Left')
_vg = ob_club2.vertex_groups.new(name='Leg_Right')
_vg = ob_club2.vertex_groups.new(name='Arm_Right')
_vg = ob_club2.vertex_groups.new(name='Club')
_vg.add([0, 1, 2, 3, 4, 5, 6, 7], 1.0, 'REPLACE')
_vg = ob_club2.vertex_groups.new(name='Arm_Left')
_m = ob_club2.modifiers.new('Armature', 'ARMATURE')
_m.object = ob_armature
ob_body.parent = ob_armature
ob_body.matrix_parent_inverse = Matrix(((1.0, 0.0, 0.0, -0.2273), (0.0, 1.0, 0.0, 0.0), (0.0, 0.0, 1.0, 0.0), (0.0, 0.0, 0.0, 1.0)))
ob_body.location = (-0.00132, -0.09514, 1.869)
ob_body.rotation_euler = (0.2072, 4.569e-17, 4.751e-18)
ob_body.scale = (0.3235, 0.3235, 0.3235)
ob_body.lineart.crease_threshold = 0.0
_vg = ob_body.vertex_groups.new(name='Body')
_vg.add([0, 1, 2, 3, 4, 5, 6, 7], 1.0, 'REPLACE')
_vg = ob_body.vertex_groups.new(name='Head')
_vg = ob_body.vertex_groups.new(name='Hair')
_vg = ob_body.vertex_groups.new(name='Boobs')
_vg = ob_body.vertex_groups.new(name='Leg_Left')
_vg = ob_body.vertex_groups.new(name='Leg_Right')
_vg = ob_body.vertex_groups.new(name='Arm_Right')
_vg = ob_body.vertex_groups.new(name='Club')
_vg = ob_body.vertex_groups.new(name='Arm_Left')
_m = ob_body.modifiers.new('Armature', 'ARMATURE')
_m.object = ob_armature
ob_head.parent = ob_armature
ob_head.matrix_parent_inverse = Matrix(((1.0, 0.0, 0.0, -0.2273), (0.0, 1.0, 0.0, 0.0), (0.0, 0.0, 1.0, 0.0), (0.0, 0.0, 0.0, 1.0)))
ob_head.location = (-0.01118, -0.3032, 2.86)
ob_head.scale = (0.1621, 0.1621, 0.1621)
ob_head.lineart.crease_threshold = 0.0
_vg = ob_head.vertex_groups.new(name='Body')
_vg = ob_head.vertex_groups.new(name='Head')
_vg.add([0, 1, 2, 3, 4, 5, 6, 7], 1.0, 'REPLACE')
_vg = ob_head.vertex_groups.new(name='Hair')
_vg = ob_head.vertex_groups.new(name='Boobs')
_vg = ob_head.vertex_groups.new(name='Leg_Left')
_vg = ob_head.vertex_groups.new(name='Leg_Right')
_vg = ob_head.vertex_groups.new(name='Arm_Right')
_vg = ob_head.vertex_groups.new(name='Club')
_vg = ob_head.vertex_groups.new(name='Arm_Left')
_m = ob_head.modifiers.new('Armature', 'ARMATURE')
_m.object = ob_armature
ob_arm_right.parent = ob_armature
ob_arm_right.matrix_parent_inverse = Matrix(((1.0, 0.0, 0.0, -0.2273), (0.0, 1.0, 0.0, 0.0), (0.0, 0.0, 1.0, 0.0), (0.0, 0.0, 0.0, 1.0)))
ob_arm_right.location = (-0.6229, -0.2102, 1.725)
ob_arm_right.rotation_euler = (4.997e-12, 0.008625, 1.159e-09)
ob_arm_right.scale = (0.1098, 0.1098, 0.1098)
ob_arm_right.lineart.crease_threshold = 0.0
_vg = ob_arm_right.vertex_groups.new(name='Body')
_vg = ob_arm_right.vertex_groups.new(name='Head')
_vg = ob_arm_right.vertex_groups.new(name='Hair')
_vg = ob_arm_right.vertex_groups.new(name='Boobs')
_vg = ob_arm_right.vertex_groups.new(name='Leg_Left')
_vg = ob_arm_right.vertex_groups.new(name='Leg_Right')
_vg = ob_arm_right.vertex_groups.new(name='Arm_Right')
_vg.add([0, 1, 2, 3, 4, 5, 6, 7], 1.0, 'REPLACE')
_vg = ob_arm_right.vertex_groups.new(name='Club')
_vg = ob_arm_right.vertex_groups.new(name='Arm_Left')
_m = ob_arm_right.modifiers.new('Armature', 'ARMATURE')
_m.object = ob_armature
ob_leg_right.parent = ob_armature
ob_leg_right.matrix_parent_inverse = Matrix(((1.0, 0.0, 0.0, -0.2273), (0.0, 1.0, 0.0, 0.0), (0.0, 0.0, 1.0, 0.0), (0.0, 0.0, 0.0, 1.0)))
ob_leg_right.location = (-0.2272, 0.01356, 0.6174)
ob_leg_right.scale = (0.181, 0.181, 0.181)
ob_leg_right.lineart.crease_threshold = 0.0
_vg = ob_leg_right.vertex_groups.new(name='Body')
_vg = ob_leg_right.vertex_groups.new(name='Head')
_vg = ob_leg_right.vertex_groups.new(name='Hair')
_vg = ob_leg_right.vertex_groups.new(name='Boobs')
_vg = ob_leg_right.vertex_groups.new(name='Leg_Left')
_vg = ob_leg_right.vertex_groups.new(name='Leg_Right')
_vg.add([0, 1, 2, 3, 4, 5, 6, 7], 1.0, 'REPLACE')
_vg = ob_leg_right.vertex_groups.new(name='Arm_Right')
_vg = ob_leg_right.vertex_groups.new(name='Club')
_vg = ob_leg_right.vertex_groups.new(name='Arm_Left')
_m = ob_leg_right.modifiers.new('Armature', 'ARMATURE')
_m.object = ob_armature

# ---- collection membership
col_collection_1.objects.link(ob_armature)
col_collection_1.objects.link(ob_rose)
col_collection_1.objects.link(ob_hair)
col_collection_1.objects.link(ob_boobs)
col_collection_1.objects.link(ob_handle)
col_collection_1.objects.link(ob_club1)
col_collection_1.objects.link(ob_arm_left)
col_collection_1.objects.link(ob_leg_left)
col_collection_1.objects.link(ob_club2)
col_collection_1.objects.link(ob_body)
col_collection_1.objects.link(ob_head)
col_collection_1.objects.link(ob_arm_right)
col_collection_1.objects.link(ob_leg_right)

# ---- scene / render settings (as saved in the file)
scene.frame_start = 0; scene.frame_end = 80; scene.frame_set(0)
scene.render.engine = 'BLENDER_EEVEE_NEXT'
scene.render.resolution_percentage = 50
scene.render.dither_intensity = 0.0
scene.cycles.use_denoising = False
scene.cycles.samples = 128
scene.cycles.sampling_pattern = 'TABULATED_SOBOL'
scene.cycles.light_sampling_threshold = 0.0
scene.cycles.use_adaptive_sampling = False
scene.cycles.use_light_tree = False
scene.cycles.blur_glossy = 0.0
scene.cycles.sample_clamp_indirect = 0.0
scene.view_settings.view_transform = 'Standard'
bpy.context.view_layer.update()

# ---- added for rendering (the .blend has no active camera and no usable light): camera, sun
cam_auto = bpy.data.cameras.new('AutoCamera')
cam_auto.lens = 50.0
cam_auto.sensor_width = 36.0
cam_auto.clip_end = 1000.0
ob_auto_camera = bpy.data.objects.new('AutoCamera', cam_auto)
scene.collection.objects.link(ob_auto_camera)
ob_auto_camera.location = (3.97253, -5.54397, 4.87277)
ob_auto_camera.rotation_euler = (1.09748, -7.21219e-08, 0.694738)
scene.camera = ob_auto_camera
light_auto_sun = bpy.data.lights.new('AutoSun', 'SUN')
light_auto_sun.energy = 3.0
light_auto_sun.angle = 0.0523599
ob_auto_sun = bpy.data.objects.new('AutoSun', light_auto_sun)
scene.collection.objects.link(ob_auto_sun)
ob_auto_sun.rotation_euler = (0.872665, 0.174533, 0.523599)
bpy.context.view_layer.update()
